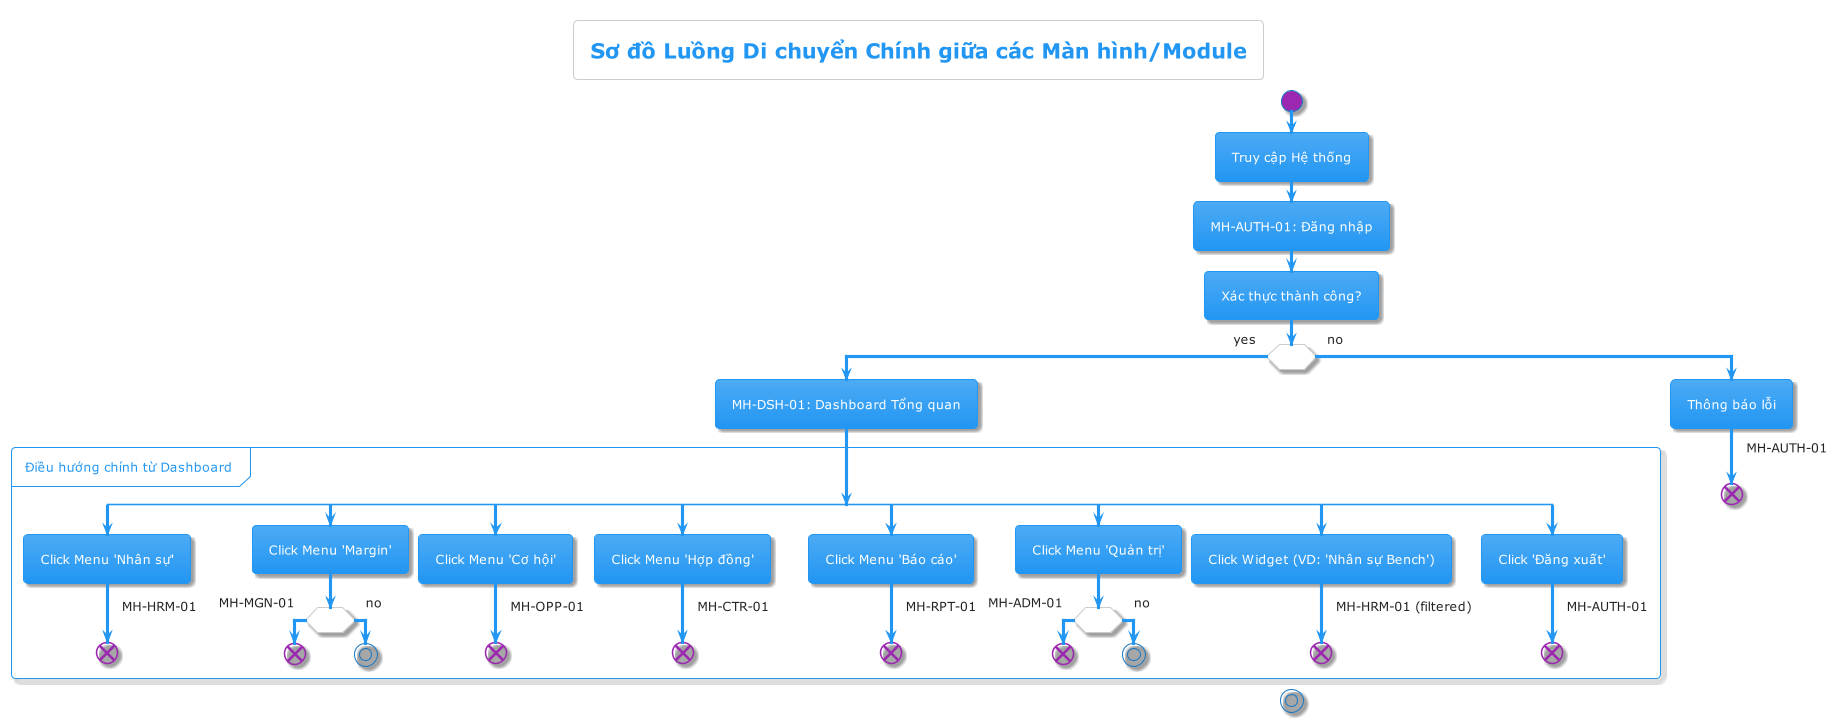

The diagram above was rendered by PlantUML. Its source (embedded in the PNG):
@startuml HighLevelScreenFlow
!theme materia

title Sơ đồ Luồng Di chuyển Chính giữa các Màn hình/Module

' **Ghi chú:** Sơ đồ này thể hiện luồng điều hướng chính giữa các màn hình/module.
' Chi tiết luồng bên trong từng màn hình được mô tả trong các file .puml riêng 
' (VD: MH-AUTH-01.puml, MH-DSH-01.puml, MH-HRM-01.puml...) 
' trong thư mục 'diagram'.

start

:Truy cập Hệ thống;

:MH-AUTH-01: Đăng nhập;
' << See MH-AUTH-01.puml >>

:Xác thực thành công?;

if () then (yes)
  :MH-DSH-01: Dashboard Tổng quan;
  ' << See MH-DSH-01.puml >>

  partition "Điều hướng chính từ Dashboard" {
    split
      :Click Menu 'Nhân sự';
      -> MH-HRM-01;
      ' << HRM Module Flow >>
      ' << See MH-HRM-01.puml >>
      end
    split again
      :Click Menu 'Margin';
      ' (Có quyền?)
      if () then (yes)
        -> MH-MGN-01;
        ' << Margin Module Flow >>
        ' << See MH-MGN-01.puml >>
        end
      else (no)
        stop
      endif
    split again
      :Click Menu 'Cơ hội';
      -> MH-OPP-01;
      ' << Opportunity Module Flow >>
      ' << See MH-OPP-01.puml >>
      end
    split again
      :Click Menu 'Hợp đồng';
      -> MH-CTR-01;
      ' << Contract Module Flow >>
      ' << See MH-CTR-01.puml >>
      end
    split again
      :Click Menu 'Báo cáo';
      -> MH-RPT-01;
      ' << Report Module Flow >>
      ' << See MH-RPT-01.puml >>
      end
    split again
      :Click Menu 'Quản trị';
      ' (Có quyền Admin?)
       if () then (yes)
        -> MH-ADM-01;
        ' << Admin Module Flow >>
        ' << See MH-ADM-01.puml >>
        end
       else (no)
         stop
       endif
    split again
      :Click Widget (VD: 'Nhân sự Bench');
      -> MH-HRM-01 (filtered);
      ' << HRM Module Flow >>
      ' << See MH-HRM-01.puml >>
      end
    split again
      :Click 'Đăng xuất';
      -> MH-AUTH-01;
      end
    end split
  }

else (no)
  :Thông báo lỗi;
  -> MH-AUTH-01;
  end
endif

stop

@enduml